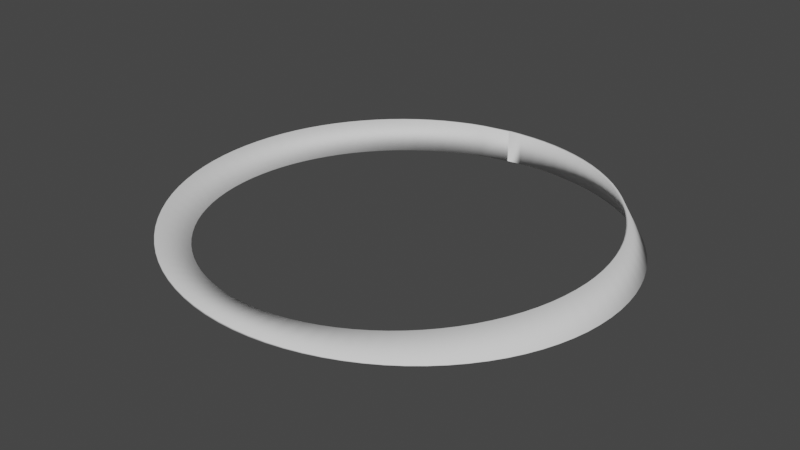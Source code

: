 # Source: MobiusCaldog.blend  (saved by Blender 3.0.42; exported with 4.5.12 LTS)
import bpy
from mathutils import Matrix  # noqa: F401  (used for matrix-valued properties, if any)

bpy.ops.wm.read_factory_settings(use_empty=True)
scene = bpy.context.scene
scene.name = 'Scene'

# ---- collections
col_collection = bpy.data.collections.new('Collection'); scene.collection.children.link(col_collection)

# ---- world
world_world = bpy.data.worlds.new('World'); scene.world = world_world
world_world.use_nodes = True; world_world.node_tree.nodes.clear()
_N = world_world.node_tree.nodes; _L = world_world.node_tree.links
n0 = _N.new('ShaderNodeOutputWorld'); n0.name = 'World Output'; n0.location = (300, 300)
n1 = _N.new('ShaderNodeBackground'); n1.name = 'Background'; n1.location = (10, 300)
n1.inputs[0].default_value = (0.05088, 0.05088, 0.05088, 1.0)
_L.new(n1.outputs[0], n0.inputs[0])
n0.is_active_output = True
world_world.color = (0.05088, 0.05088, 0.05088)
world_world.use_sun_shadow = False
world_world.sun_shadow_jitter_overblur = 0.0

# ---- meshes
me_cube_001 = bpy.data.meshes.new('Cube.001')
me_cube_001.from_pydata([(-0.6313, 15.57, 0.6284), (-0.6276, 15.49, 0.6284), (-0.6313, 15.57, -0.6284), (-0.6276, 15.49, -0.6284), (-0.6276, 15.49, -0.6284), (-0.6313, 15.57, -0.6284), (-0.6276, 15.49, 0.6284), (-0.6313, 15.57, 0.6284), (-0.6276, 15.49, 0.6284), (-0.4475, 15.52, 0.6265), (-0.2675, 15.52, 0.6239), (-0.08866, 15.48, 0.6206), (0.0883, 15.4, 0.6165), (0.2625, 15.28, 0.6116), (0.4331, 15.13, 0.606), (0.5993, 14.94, 0.5997), (0.7604, 14.72, 0.5926), (0.9155, 14.47, 0.5848), (1.064, 14.19, 0.5763), (1.205, 13.88, 0.567), (1.339, 13.54, 0.5571), (1.464, 13.17, 0.5466), (1.579, 12.78, 0.5353), (1.686, 12.37, 0.5234), (1.782, 11.94, 0.5109), (1.868, 11.49, 0.4977), (1.943, 11.02, 0.4839), (2.008, 10.54, 0.4696), (2.061, 10.05, 0.4546), (2.102, 9.553, 0.4392), (2.132, 9.048, 0.4231), (2.15, 8.539, 0.4066), (2.157, 8.029, 0.3896), (2.152, 7.519, 0.3721), (2.135, 7.013, 0.3541), (2.107, 6.512, 0.3357), (2.068, 6.019, 0.3169), (2.017, 5.536, 0.2977), (1.956, 5.065, 0.2782), (1.884, 4.608, 0.2583), (1.802, 4.168, 0.2381), (1.71, 3.746, 0.2176), (1.609, 3.345, 0.1969), (1.499, 2.965, 0.1759), (1.381, 2.609, 0.1546), (1.255, 2.279, 0.1332), (1.122, 1.975, 0.1117), (0.9825, 1.699, 0.08999), (0.8371, 1.453, 0.06818), (0.6865, 1.237, 0.04629), (0.5313, 1.052, 0.02435), (0.3724, 0.8999, 0.002369), (0.2103, 0.7804, -0.01961), (0.0459, 0.6943, -0.04157), (-0.1201, 0.6421, -0.06347), (-0.287, 0.624, -0.0853), (-0.454, 0.6401, -0.107), (-0.6203, 0.6904, -0.1286), (-0.7851, 0.7747, -0.15), (-0.9478, 0.8926, -0.1713), (-1.108, 1.044, -0.1923), (-1.264, 1.227, -0.2132), (-1.415, 1.443, -0.2337), (-1.562, 1.689, -0.254), (-1.703, 1.966, -0.2739), (-1.837, 2.27, -0.2936), (-1.965, 2.603, -0.3128), (-2.084, 2.961, -0.3317), (-2.195, 3.343, -0.3502), (-2.298, 3.749, -0.3682), (-2.391, 4.175, -0.3858), (-2.474, 4.62, -0.403), (-2.547, 5.082, -0.4196), (-2.61, 5.559, -0.4358), (-2.661, 6.049, -0.4514), (-2.702, 6.549, -0.4664), (-2.73, 7.058, -0.4809), (-2.747, 7.573, -0.4948), (-2.752, 8.091, -0.5081), (-2.746, 8.61, -0.5208), (-2.727, 9.128, -0.5328), (-2.696, 9.642, -0.5442), (-2.654, 10.15, -0.5549), (-2.599, 10.65, -0.565), (-2.533, 11.14, -0.5743), (-2.456, 11.61, -0.583), (-2.368, 12.07, -0.591), (-2.269, 12.51, -0.5982), (-2.16, 12.93, -0.6047), (-2.041, 13.32, -0.6105), (-1.913, 13.7, -0.6155), (-1.776, 14.04, -0.6198), (-1.631, 14.36, -0.6233), (-1.479, 14.65, -0.626), (-1.32, 14.9, -0.628), (-1.155, 15.12, -0.6293), (-0.9845, 15.31, -0.6297), (-0.9769, 15.23, -0.6239), (-1.145, 15.04, -0.6206), (-1.309, 14.82, -0.6165), (-1.466, 14.57, -0.6116), (-1.617, 14.29, -0.606), (-1.761, 13.98, -0.5997), (-1.896, 13.63, -0.5926), (-2.023, 13.27, -0.5848), (-2.141, 12.87, -0.5763), (-2.249, 12.46, -0.567), (-2.347, 12.03, -0.5571), (-2.435, 11.57, -0.5466), (-2.511, 11.1, -0.5353), (-2.577, 10.62, -0.5234), (-2.631, 10.13, -0.5109), (-2.674, 9.625, -0.4977), (-2.705, 9.116, -0.4839), (-2.724, 8.603, -0.4696), (-2.731, 8.088, -0.4546), (-2.727, 7.575, -0.4392), (-2.71, 7.064, -0.4231), (-2.683, 6.559, -0.4066), (-2.643, 6.062, -0.3896), (-2.593, 5.575, -0.3721), (-2.532, 5.101, -0.3541), (-2.46, 4.641, -0.3357), (-2.378, 4.198, -0.3169), (-2.286, 3.773, -0.2977), (-2.184, 3.369, -0.2782), (-2.074, 2.987, -0.2583), (-1.956, 2.629, -0.2381), (-1.83, 2.296, -0.2176), (-1.697, 1.991, -0.1969), (-1.557, 1.713, -0.1759), (-1.411, 1.466, -0.1546), (-1.261, 1.248, -0.1332), (-1.105, 1.063, -0.1117), (-0.9462, 0.9092, -0.08999), (-0.7841, 0.7888, -0.06818), (-0.6197, 0.7018, -0.04629), (-0.4538, 0.6488, -0.02435), (-0.287, 0.6298, -0.002369), (-0.1202, 0.645, 0.01961), (0.0459, 0.6943, 0.04157), (0.2105, 0.7776, 0.06347), (0.3729, 0.8943, 0.0853), (0.5323, 1.044, 0.107), (0.688, 1.226, 0.1286), (0.8393, 1.44, 0.15), (0.9855, 1.685, 0.1713), (1.126, 1.959, 0.1923), (1.26, 2.261, 0.2132), (1.387, 2.591, 0.2337), (1.506, 2.946, 0.254), (1.617, 3.326, 0.2739), (1.719, 3.727, 0.2936), (1.812, 4.15, 0.3128), (1.895, 4.591, 0.3317), (1.968, 5.049, 0.3502), (2.031, 5.522, 0.3682), (2.083, 6.007, 0.3858), (2.123, 6.503, 0.403), (2.152, 7.007, 0.4196), (2.17, 7.517, 0.4358), (2.176, 8.03, 0.4514), (2.17, 8.545, 0.4664), (2.152, 9.058, 0.4809), (2.122, 9.567, 0.4948), (2.081, 10.07, 0.5081), (2.028, 10.57, 0.5208), (1.964, 11.05, 0.5328), (1.888, 11.52, 0.5442), (1.802, 11.97, 0.5549), (1.705, 12.41, 0.565), (1.598, 12.83, 0.5743), (1.481, 13.22, 0.583), (1.355, 13.59, 0.591), (1.221, 13.94, 0.5982), (1.078, 14.25, 0.6047), (0.928, 14.54, 0.6105), (0.7713, 14.8, 0.6155), (0.6086, 15.02, 0.6198), (0.4407, 15.21, 0.6233), (0.2683, 15.36, 0.626), (0.09222, 15.48, 0.628), (-0.08663, 15.56, 0.6293), (-0.2674, 15.6, 0.6297), (-0.4493, 15.61, 0.6294), (-0.6313, 15.57, 0.6284), (-0.9924, 15.39, 0.6239), (-1.17, 15.25, 0.6206), (-1.343, 15.06, 0.6165), (-1.513, 14.84, 0.6116), (-1.677, 14.58, 0.606), (-1.836, 14.29, 0.5997), (-1.987, 13.96, 0.5926), (-2.131, 13.6, 0.5848), (-2.266, 13.22, 0.5763), (-2.392, 12.8, 0.567), (-2.509, 12.36, 0.5571), (-2.615, 11.89, 0.5466), (-2.71, 11.4, 0.5353), (-2.793, 10.89, 0.5234), (-2.865, 10.36, 0.5109), (-2.923, 9.814, 0.4977), (-2.969, 9.259, 0.4839), (-3.002, 8.694, 0.4696), (-3.022, 8.122, 0.4546), (-3.028, 7.547, 0.4392), (-3.02, 6.97, 0.4231), (-2.999, 6.396, 0.4066), (-2.964, 5.827, 0.3896), (-2.915, 5.265, 0.3721), (-2.854, 4.715, 0.3541), (-2.78, 4.178, 0.3357), (-2.692, 3.657, 0.3169), (-2.593, 3.156, 0.2977), (-2.482, 2.677, 0.2782), (-2.36, 2.222, 0.2583), (-2.227, 1.793, 0.2381), (-2.084, 1.394, 0.2176), (-1.932, 1.026, 0.1969), (-1.772, 0.6903, 0.1759), (-1.604, 0.3898, 0.1546), (-1.429, 0.1257, 0.1332), (-1.248, -0.1005, 0.1117), (-1.062, -0.2877, 0.08999), (-0.8725, -0.4349, 0.06818), (-0.6796, -0.5413, 0.04629), (-0.4847, -0.6064, 0.02435), (-0.2886, -0.6297, 0.002369), (-0.09255, -0.6111, -0.01961), (0.1026, -0.5509, -0.04157), (0.2958, -0.4492, -0.06347), (0.486, -0.3066, -0.0853), (0.6723, -0.1239, -0.107), (0.8537, 0.098, -0.1286), (1.029, 0.3578, -0.15), (1.198, 0.6542, -0.1713), (1.36, 0.9857, -0.1923), (1.513, 1.35, -0.2132), (1.657, 1.746, -0.2337), (1.791, 2.172, -0.254), (1.914, 2.624, -0.2739), (2.026, 3.101, -0.2936), (2.127, 3.6, -0.3128), (2.216, 4.118, -0.3317), (2.291, 4.653, -0.3502), (2.354, 5.202, -0.3682), (2.404, 5.763, -0.3858), (2.441, 6.331, -0.403), (2.463, 6.905, -0.4196), (2.473, 7.482, -0.4358), (2.468, 8.058, -0.4514), (2.45, 8.63, -0.4664), (2.419, 9.196, -0.4809), (2.374, 9.753, -0.4948), (2.317, 10.3, -0.5081), (2.247, 10.83, -0.5208), (2.165, 11.34, -0.5328), (2.071, 11.83, -0.5442), (1.967, 12.31, -0.5549), (1.851, 12.75, -0.565), (1.726, 13.17, -0.5743), (1.592, 13.56, -0.583), (1.449, 13.93, -0.591), (1.298, 14.26, -0.5982), (1.14, 14.55, -0.6047), (0.9767, 14.81, -0.6105), (0.8077, 15.04, -0.6155), (0.6343, 15.23, -0.6198), (0.4574, 15.38, -0.6233), (0.2779, 15.49, -0.626), (0.09664, 15.57, -0.628), (-0.08543, 15.61, -0.6293), (-0.2674, 15.61, -0.6297), (-0.4484, 15.57, -0.6294), (-0.6276, 15.49, -0.6284), (-0.6313, 15.57, -0.6284), (-0.4503, 15.65, -0.6265), (-0.2673, 15.69, -0.6239), (-0.0834, 15.69, -0.6206), (0.1006, 15.65, -0.6165), (0.2837, 15.57, -0.6116), (0.465, 15.46, -0.606), (0.6436, 15.3, -0.5997), (0.8187, 15.11, -0.5926), (0.9892, 14.88, -0.5848), (1.154, 14.62, -0.5763), (1.313, 14.32, -0.567), (1.465, 13.98, -0.5571), (1.609, 13.62, -0.5466), (1.744, 13.22, -0.5353), (1.87, 12.8, -0.5234), (1.986, 12.34, -0.5109), (2.091, 11.87, -0.4977), (2.185, 11.37, -0.4839), (2.267, 10.85, -0.4696), (2.337, 10.32, -0.4546), (2.394, 9.768, -0.4392), (2.439, 9.206, -0.4231), (2.469, 8.636, -0.4066), (2.487, 8.059, -0.3896), (2.49, 7.48, -0.3721), (2.48, 6.9, -0.3541), (2.457, 6.323, -0.3357), (2.419, 5.751, -0.3169), (2.368, 5.189, -0.2977), (2.304, 4.637, -0.2782), (2.227, 4.101, -0.2583), (2.138, 3.581, -0.2381), (2.036, 3.082, -0.2176), (1.922, 2.605, -0.1969), (1.798, 2.152, -0.1759), (1.662, 1.728, -0.1546), (1.518, 1.333, -0.1332), (1.364, 0.9693, -0.1117), (1.201, 0.6395, -0.08999), (1.032, 0.345, -0.06818), (0.8553, 0.08741, -0.04629), (0.6733, -0.132, -0.02435), (0.4865, -0.3122, -0.002369), (0.2959, -0.452, 0.01961), (0.1026, -0.5509, 0.04157), (-0.09262, -0.6083, 0.06347), (-0.2886, -0.6239, 0.0853), (-0.4844, -0.5977, 0.107), (-0.6791, -0.5299, 0.1286), (-0.8715, -0.4208, 0.15), (-1.061, -0.2711, 0.1713), (-1.246, -0.08163, 0.1923), (-1.426, 0.1466, 0.2132), (-1.6, 0.4124, 0.2337), (-1.767, 0.7143, 0.254), (-1.926, 1.051, 0.2739), (-2.077, 1.42, 0.2936), (-2.219, 1.819, 0.3128), (-2.35, 2.248, 0.3317), (-2.471, 2.702, 0.3502), (-2.581, 3.181, 0.3682), (-2.679, 3.68, 0.3858), (-2.765, 4.199, 0.403), (-2.838, 4.734, 0.4196), (-2.899, 5.282, 0.4358), (-2.946, 5.84, 0.4514), (-2.98, 6.406, 0.4664), (-3.0, 6.976, 0.4809), (-3.007, 7.548, 0.4948), (-3.0, 8.12, 0.5081), (-2.98, 8.687, 0.5208), (-2.947, 9.247, 0.5328), (-2.901, 9.797, 0.5442), (-2.842, 10.34, 0.5549), (-2.771, 10.86, 0.565), (-2.688, 11.36, 0.5743), (-2.593, 11.85, 0.583), (-2.488, 12.31, 0.591), (-2.372, 12.75, 0.5982), (-2.247, 13.16, 0.6047), (-2.113, 13.55, 0.6105), (-1.97, 13.9, 0.6155), (-1.82, 14.22, 0.6198), (-1.663, 14.51, 0.6233), (-1.5, 14.77, 0.626), (-1.332, 14.98, 0.628), (-1.16, 15.17, 0.6293), (-0.9849, 15.31, 0.6297)], [], [(0, 1, 3, 2), (8, 185, 7, 6), (6, 7, 5, 4), (186, 363, 1, 0), (8, 6, 4, 274), (97, 3, 1, 363), (7, 185, 275, 5), (185, 184, 276, 275), (184, 183, 277, 276), (183, 182, 278, 277), (182, 181, 279, 278), (181, 180, 280, 279), (180, 179, 281, 280), (179, 178, 282, 281), (178, 177, 283, 282), (177, 176, 284, 283), (176, 175, 285, 284), (175, 174, 286, 285), (174, 173, 287, 286), (173, 172, 288, 287), (172, 171, 289, 288), (171, 170, 290, 289), (170, 169, 291, 290), (169, 168, 292, 291), (168, 167, 293, 292), (167, 166, 294, 293), (166, 165, 295, 294), (165, 164, 296, 295), (164, 163, 297, 296), (163, 162, 298, 297), (162, 161, 299, 298), (161, 160, 300, 299), (160, 159, 301, 300), (159, 158, 302, 301), (158, 157, 303, 302), (157, 156, 304, 303), (156, 155, 305, 304), (155, 154, 306, 305), (154, 153, 307, 306), (153, 152, 308, 307), (152, 151, 309, 308), (151, 150, 310, 309), (150, 149, 311, 310), (149, 148, 312, 311), (148, 147, 313, 312), (147, 146, 314, 313), (146, 145, 315, 314), (145, 144, 316, 315), (144, 143, 317, 316), (143, 142, 318, 317), (142, 141, 319, 318), (141, 140, 320, 319), (140, 139, 321, 320), (139, 138, 322, 321), (138, 137, 323, 322), (137, 136, 324, 323), (136, 135, 325, 324), (135, 134, 326, 325), (134, 133, 327, 326), (133, 132, 328, 327), (132, 131, 329, 328), (131, 130, 330, 329), (130, 129, 331, 330), (129, 128, 332, 331), (128, 127, 333, 332), (127, 126, 334, 333), (126, 125, 335, 334), (125, 124, 336, 335), (124, 123, 337, 336), (123, 122, 338, 337), (122, 121, 339, 338), (121, 120, 340, 339), (120, 119, 341, 340), (119, 118, 342, 341), (118, 117, 343, 342), (117, 116, 344, 343), (116, 115, 345, 344), (115, 114, 346, 345), (114, 113, 347, 346), (113, 112, 348, 347), (112, 111, 349, 348), (111, 110, 350, 349), (110, 109, 351, 350), (109, 108, 352, 351), (108, 107, 353, 352), (107, 106, 354, 353), (106, 105, 355, 354), (105, 104, 356, 355), (104, 103, 357, 356), (103, 102, 358, 357), (102, 101, 359, 358), (101, 100, 360, 359), (100, 99, 361, 360), (99, 98, 362, 361), (98, 97, 363, 362), (2, 96, 186, 0), (96, 95, 187, 186), (95, 94, 188, 187), (94, 93, 189, 188), (93, 92, 190, 189), (92, 91, 191, 190), (91, 90, 192, 191), (90, 89, 193, 192), (89, 88, 194, 193), (88, 87, 195, 194), (87, 86, 196, 195), (86, 85, 197, 196), (85, 84, 198, 197), (84, 83, 199, 198), (83, 82, 200, 199), (82, 81, 201, 200), (81, 80, 202, 201), (80, 79, 203, 202), (79, 78, 204, 203), (78, 77, 205, 204), (77, 76, 206, 205), (76, 75, 207, 206), (75, 74, 208, 207), (74, 73, 209, 208), (73, 72, 210, 209), (72, 71, 211, 210), (71, 70, 212, 211), (70, 69, 213, 212), (69, 68, 214, 213), (68, 67, 215, 214), (67, 66, 216, 215), (66, 65, 217, 216), (65, 64, 218, 217), (64, 63, 219, 218), (63, 62, 220, 219), (62, 61, 221, 220), (61, 60, 222, 221), (60, 59, 223, 222), (59, 58, 224, 223), (58, 57, 225, 224), (57, 56, 226, 225), (56, 55, 227, 226), (55, 54, 228, 227), (54, 53, 229, 228), (53, 52, 230, 229), (52, 51, 231, 230), (51, 50, 232, 231), (50, 49, 233, 232), (49, 48, 234, 233), (48, 47, 235, 234), (47, 46, 236, 235), (46, 45, 237, 236), (45, 44, 238, 237), (44, 43, 239, 238), (43, 42, 240, 239), (42, 41, 241, 240), (41, 40, 242, 241), (40, 39, 243, 242), (39, 38, 244, 243), (38, 37, 245, 244), (37, 36, 246, 245), (36, 35, 247, 246), (35, 34, 248, 247), (34, 33, 249, 248), (33, 32, 250, 249), (32, 31, 251, 250), (31, 30, 252, 251), (30, 29, 253, 252), (29, 28, 254, 253), (28, 27, 255, 254), (27, 26, 256, 255), (26, 25, 257, 256), (25, 24, 258, 257), (24, 23, 259, 258), (23, 22, 260, 259), (22, 21, 261, 260), (21, 20, 262, 261), (20, 19, 263, 262), (19, 18, 264, 263), (18, 17, 265, 264), (17, 16, 266, 265), (16, 15, 267, 266), (15, 14, 268, 267), (14, 13, 269, 268), (13, 12, 270, 269), (12, 11, 271, 270), (11, 10, 272, 271), (10, 9, 273, 272), (9, 8, 274, 273), (4, 5, 275, 274), (274, 275, 276, 273), (273, 276, 277, 272), (272, 277, 278, 271), (271, 278, 279, 270), (270, 279, 280, 269), (269, 280, 281, 268), (268, 281, 282, 267), (267, 282, 283, 266), (266, 283, 284, 265), (265, 284, 285, 264), (264, 285, 286, 263), (263, 286, 287, 262), (262, 287, 288, 261), (261, 288, 289, 260), (260, 289, 290, 259), (259, 290, 291, 258), (258, 291, 292, 257), (257, 292, 293, 256), (256, 293, 294, 255), (255, 294, 295, 254), (254, 295, 296, 253), (253, 296, 297, 252), (252, 297, 298, 251), (251, 298, 299, 250), (250, 299, 300, 249), (249, 300, 301, 248), (248, 301, 302, 247), (247, 302, 303, 246), (246, 303, 304, 245), (245, 304, 305, 244), (244, 305, 306, 243), (243, 306, 307, 242), (242, 307, 308, 241), (241, 308, 309, 240), (240, 309, 310, 239), (239, 310, 311, 238), (238, 311, 312, 237), (237, 312, 313, 236), (236, 313, 314, 235), (235, 314, 315, 234), (234, 315, 316, 233), (233, 316, 317, 232), (232, 317, 318, 231), (231, 318, 319, 230), (230, 319, 320, 229), (229, 320, 321, 228), (228, 321, 322, 227), (227, 322, 323, 226), (226, 323, 324, 225), (225, 324, 325, 224), (224, 325, 326, 223), (223, 326, 327, 222), (222, 327, 328, 221), (221, 328, 329, 220), (220, 329, 330, 219), (219, 330, 331, 218), (218, 331, 332, 217), (217, 332, 333, 216), (216, 333, 334, 215), (215, 334, 335, 214), (214, 335, 336, 213), (213, 336, 337, 212), (212, 337, 338, 211), (211, 338, 339, 210), (210, 339, 340, 209), (209, 340, 341, 208), (208, 341, 342, 207), (207, 342, 343, 206), (206, 343, 344, 205), (205, 344, 345, 204), (204, 345, 346, 203), (203, 346, 347, 202), (202, 347, 348, 201), (201, 348, 349, 200), (200, 349, 350, 199), (199, 350, 351, 198), (198, 351, 352, 197), (197, 352, 353, 196), (196, 353, 354, 195), (195, 354, 355, 194), (194, 355, 356, 193), (193, 356, 357, 192), (192, 357, 358, 191), (191, 358, 359, 190), (190, 359, 360, 189), (189, 360, 361, 188), (188, 361, 362, 187), (187, 362, 363, 186), (2, 3, 97, 96), (96, 97, 98, 95), (95, 98, 99, 94), (94, 99, 100, 93), (93, 100, 101, 92), (92, 101, 102, 91), (91, 102, 103, 90), (90, 103, 104, 89), (89, 104, 105, 88), (88, 105, 106, 87), (87, 106, 107, 86), (86, 107, 108, 85), (85, 108, 109, 84), (84, 109, 110, 83), (83, 110, 111, 82), (82, 111, 112, 81), (81, 112, 113, 80), (80, 113, 114, 79), (79, 114, 115, 78), (78, 115, 116, 77), (77, 116, 117, 76), (76, 117, 118, 75), (75, 118, 119, 74), (74, 119, 120, 73), (73, 120, 121, 72), (72, 121, 122, 71), (71, 122, 123, 70), (70, 123, 124, 69), (69, 124, 125, 68), (68, 125, 126, 67), (67, 126, 127, 66), (66, 127, 128, 65), (65, 128, 129, 64), (64, 129, 130, 63), (63, 130, 131, 62), (62, 131, 132, 61), (61, 132, 133, 60), (60, 133, 134, 59), (59, 134, 135, 58), (58, 135, 136, 57), (57, 136, 137, 56), (56, 137, 138, 55), (55, 138, 139, 54), (54, 139, 140, 53), (53, 140, 141, 52), (52, 141, 142, 51), (51, 142, 143, 50), (50, 143, 144, 49), (49, 144, 145, 48), (48, 145, 146, 47), (47, 146, 147, 46), (46, 147, 148, 45), (45, 148, 149, 44), (44, 149, 150, 43), (43, 150, 151, 42), (42, 151, 152, 41), (41, 152, 153, 40), (40, 153, 154, 39), (39, 154, 155, 38), (38, 155, 156, 37), (37, 156, 157, 36), (36, 157, 158, 35), (35, 158, 159, 34), (34, 159, 160, 33), (33, 160, 161, 32), (32, 161, 162, 31), (31, 162, 163, 30), (30, 163, 164, 29), (29, 164, 165, 28), (28, 165, 166, 27), (27, 166, 167, 26), (26, 167, 168, 25), (25, 168, 169, 24), (24, 169, 170, 23), (23, 170, 171, 22), (22, 171, 172, 21), (21, 172, 173, 20), (20, 173, 174, 19), (19, 174, 175, 18), (18, 175, 176, 17), (17, 176, 177, 16), (16, 177, 178, 15), (15, 178, 179, 14), (14, 179, 180, 13), (13, 180, 181, 12), (12, 181, 182, 11), (11, 182, 183, 10), (10, 183, 184, 9), (9, 184, 185, 8)])
me_cube_001.polygons.foreach_set('use_smooth', [True] * 362)
_uv = me_cube_001.uv_layers.new(name='UVMap')
_uv.uv.foreach_set('vector', [0.375, 0.0, 0.625, 0.0, 0.625, 0.25, 0.375, 0.25, 0.375, 0.5, 0.625, 0.5, 0.625, 0.5, 0.375, 0.5, 0.375, 0.5, 0.625, 0.5, 0.625, 0.75, 0.375, 0.75, 0.375, 0.9944, 0.625, 0.9944, 0.625, 1.0, 0.375, 1.0, 0.375, 0.5, 0.375, 0.5, 0.375, 0.75, 0.375, 0.75, 0.8694, 0.5, 0.875, 0.5, 0.875, 0.75, 0.8694, 0.75, 0.625, 0.5, 0.625, 0.5, 0.625, 0.75, 0.625, 0.75, 0.625, 0.5, 0.6278, 0.5, 0.6278, 0.75, 0.625, 0.75, 0.6278, 0.5, 0.6306, 0.5, 0.6306, 0.75, 0.6278, 0.75, 0.6306, 0.5, 0.6333, 0.5, 0.6333, 0.75, 0.6306, 0.75, 0.6333, 0.5, 0.6361, 0.5, 0.6361, 0.75, 0.6333, 0.75, 0.6361, 0.5, 0.6389, 0.5, 0.6389, 0.75, 0.6361, 0.75, 0.6389, 0.5, 0.6417, 0.5, 0.6417, 0.75, 0.6389, 0.75, 0.6417, 0.5, 0.6444, 0.5, 0.6444, 0.75, 0.6417, 0.75, 0.6444, 0.5, 0.6472, 0.5, 0.6472, 0.75, 0.6444, 0.75, 0.6472, 0.5, 0.65, 0.5, 0.65, 0.75, 0.6472, 0.75, 0.65, 0.5, 0.6528, 0.5, 0.6528, 0.75, 0.65, 0.75, 0.6528, 0.5, 0.6556, 0.5, 0.6556, 0.75, 0.6528, 0.75, 0.6556, 0.5, 0.6583, 0.5, 0.6583, 0.75, 0.6556, 0.75, 0.6583, 0.5, 0.6611, 0.5, 0.6611, 0.75, 0.6583, 0.75, 0.6611, 0.5, 0.6639, 0.5, 0.6639, 0.75, 0.6611, 0.75, 0.6639, 0.5, 0.6667, 0.5, 0.6667, 0.75, 0.6639, 0.75, 0.6667, 0.5, 0.6694, 0.5, 0.6694, 0.75, 0.6667, 0.75, 0.6694, 0.5, 0.6722, 0.5, 0.6722, 0.75, 0.6694, 0.75, 0.6722, 0.5, 0.675, 0.5, 0.675, 0.75, 0.6722, 0.75, 0.675, 0.5, 0.6778, 0.5, 0.6778, 0.75, 0.675, 0.75, 0.6778, 0.5, 0.6806, 0.5, 0.6806, 0.75, 0.6778, 0.75, 0.6806, 0.5, 0.6833, 0.5, 0.6833, 0.75, 0.6806, 0.75, 0.6833, 0.5, 0.6861, 0.5, 0.6861, 0.75, 0.6833, 0.75, 0.6861, 0.5, 0.6889, 0.5, 0.6889, 0.75, 0.6861, 0.75, 0.6889, 0.5, 0.6917, 0.5, 0.6917, 0.75, 0.6889, 0.75, 0.6917, 0.5, 0.6944, 0.5, 0.6944, 0.75, 0.6917, 0.75, 0.6944, 0.5, 0.6972, 0.5, 0.6972, 0.75, 0.6944, 0.75, 0.6972, 0.5, 0.7, 0.5, 0.7, 0.75, 0.6972, 0.75, 0.7, 0.5, 0.7028, 0.5, 0.7028, 0.75, 0.7, 0.75, 0.7028, 0.5, 0.7056, 0.5, 0.7056, 0.75, 0.7028, 0.75, 0.7056, 0.5, 0.7083, 0.5, 0.7083, 0.75, 0.7056, 0.75, 0.7083, 0.5, 0.7111, 0.5, 0.7111, 0.75, 0.7083, 0.75, 0.7111, 0.5, 0.7139, 0.5, 0.7139, 0.75, 0.7111, 0.75, 0.7139, 0.5, 0.7167, 0.5, 0.7167, 0.75, 0.7139, 0.75, 0.7167, 0.5, 0.7194, 0.5, 0.7194, 0.75, 0.7167, 0.75, 0.7194, 0.5, 0.7222, 0.5, 0.7222, 0.75, 0.7194, 0.75, 0.7222, 0.5, 0.725, 0.5, 0.725, 0.75, 0.7222, 0.75, 0.725, 0.5, 0.7278, 0.5, 0.7278, 0.75, 0.725, 0.75, 0.7278, 0.5, 0.7306, 0.5, 0.7306, 0.75, 0.7278, 0.75, 0.7306, 0.5, 0.7333, 0.5, 0.7333, 0.75, 0.7306, 0.75, 0.7333, 0.5, 0.7361, 0.5, 0.7361, 0.75, 0.7333, 0.75, 0.7361, 0.5, 0.7389, 0.5, 0.7389, 0.75, 0.7361, 0.75, 0.7389, 0.5, 0.7417, 0.5, 0.7417, 0.75, 0.7389, 0.75, 0.7417, 0.5, 0.7444, 0.5, 0.7444, 0.75, 0.7417, 0.75, 0.7444, 0.5, 0.7472, 0.5, 0.7472, 0.75, 0.7444, 0.75, 0.7472, 0.5, 0.75, 0.5, 0.75, 0.75, 0.7472, 0.75, 0.75, 0.5, 0.7528, 0.5, 0.7528, 0.75, 0.75, 0.75, 0.7528, 0.5, 0.7556, 0.5, 0.7556, 0.75, 0.7528, 0.75, 0.7556, 0.5, 0.7583, 0.5, 0.7583, 0.75, 0.7556, 0.75, 0.7583, 0.5, 0.7611, 0.5, 0.7611, 0.75, 0.7583, 0.75, 0.7611, 0.5, 0.7639, 0.5, 0.7639, 0.75, 0.7611, 0.75, 0.7639, 0.5, 0.7667, 0.5, 0.7667, 0.75, 0.7639, 0.75, 0.7667, 0.5, 0.7694, 0.5, 0.7694, 0.75, 0.7667, 0.75, 0.7694, 0.5, 0.7722, 0.5, 0.7722, 0.75, 0.7694, 0.75, 0.7722, 0.5, 0.775, 0.5, 0.775, 0.75, 0.7722, 0.75, 0.775, 0.5, 0.7778, 0.5, 0.7778, 0.75, 0.775, 0.75, 0.7778, 0.5, 0.7806, 0.5, 0.7806, 0.75, 0.7778, 0.75, 0.7806, 0.5, 0.7833, 0.5, 0.7833, 0.75, 0.7806, 0.75, 0.7833, 0.5, 0.7861, 0.5, 0.7861, 0.75, 0.7833, 0.75, 0.7861, 0.5, 0.7889, 0.5, 0.7889, 0.75, 0.7861, 0.75, 0.7889, 0.5, 0.7917, 0.5, 0.7917, 0.75, 0.7889, 0.75, 0.7917, 0.5, 0.7944, 0.5, 0.7944, 0.75, 0.7917, 0.75, 0.7944, 0.5, 0.7972, 0.5, 0.7972, 0.75, 0.7944, 0.75, 0.7972, 0.5, 0.8, 0.5, 0.8, 0.75, 0.7972, 0.75, 0.8, 0.5, 0.8028, 0.5, 0.8028, 0.75, 0.8, 0.75, 0.8028, 0.5, 0.8056, 0.5, 0.8056, 0.75, 0.8028, 0.75, 0.8056, 0.5, 0.8083, 0.5, 0.8083, 0.75, 0.8056, 0.75, 0.8083, 0.5, 0.8111, 0.5, 0.8111, 0.75, 0.8083, 0.75, 0.8111, 0.5, 0.8139, 0.5, 0.8139, 0.75, 0.8111, 0.75, 0.8139, 0.5, 0.8167, 0.5, 0.8167, 0.75, 0.8139, 0.75, 0.8167, 0.5, 0.8194, 0.5, 0.8194, 0.75, 0.8167, 0.75, 0.8194, 0.5, 0.8222, 0.5, 0.8222, 0.75, 0.8194, 0.75, 0.8222, 0.5, 0.825, 0.5, 0.825, 0.75, 0.8222, 0.75, 0.825, 0.5, 0.8278, 0.5, 0.8278, 0.75, 0.825, 0.75, 0.8278, 0.5, 0.8306, 0.5, 0.8306, 0.75, 0.8278, 0.75, 0.8306, 0.5, 0.8333, 0.5, 0.8333, 0.75, 0.8306, 0.75, 0.8333, 0.5, 0.8361, 0.5, 0.8361, 0.75, 0.8333, 0.75, 0.8361, 0.5, 0.8389, 0.5, 0.8389, 0.75, 0.8361, 0.75, 0.8389, 0.5, 0.8417, 0.5, 0.8417, 0.75, 0.8389, 0.75, 0.8417, 0.5, 0.8444, 0.5, 0.8444, 0.75, 0.8417, 0.75, 0.8444, 0.5, 0.8472, 0.5, 0.8472, 0.75, 0.8444, 0.75, 0.8472, 0.5, 0.85, 0.5, 0.85, 0.75, 0.8472, 0.75, 0.85, 0.5, 0.8528, 0.5, 0.8528, 0.75, 0.85, 0.75, 0.8528, 0.5, 0.8556, 0.5, 0.8556, 0.75, 0.8528, 0.75, 0.8556, 0.5, 0.8583, 0.5, 0.8583, 0.75, 0.8556, 0.75, 0.8583, 0.5, 0.8611, 0.5, 0.8611, 0.75, 0.8583, 0.75, 0.8611, 0.5, 0.8639, 0.5, 0.8639, 0.75, 0.8611, 0.75, 0.8639, 0.5, 0.8667, 0.5, 0.8667, 0.75, 0.8639, 0.75, 0.8667, 0.5, 0.8694, 0.5, 0.8694, 0.75, 0.8667, 0.75, 0.125, 0.5, 0.1306, 0.5, 0.1306, 0.75, 0.125, 0.75, 0.1306, 0.5, 0.1333, 0.5, 0.1333, 0.75, 0.1306, 0.75, 0.1333, 0.5, 0.1361, 0.5, 0.1361, 0.75, 0.1333, 0.75, 0.1361, 0.5, 0.1389, 0.5, 0.1389, 0.75, 0.1361, 0.75, 0.1389, 0.5, 0.1417, 0.5, 0.1417, 0.75, 0.1389, 0.75, 0.1417, 0.5, 0.1444, 0.5, 0.1444, 0.75, 0.1417, 0.75, 0.1444, 0.5, 0.1472, 0.5, 0.1472, 0.75, 0.1444, 0.75, 0.1472, 0.5, 0.15, 0.5, 0.15, 0.75, 0.1472, 0.75, 0.15, 0.5, 0.1528, 0.5, 0.1528, 0.75, 0.15, 0.75, 0.1528, 0.5, 0.1556, 0.5, 0.1556, 0.75, 0.1528, 0.75, 0.1556, 0.5, 0.1583, 0.5, 0.1583, 0.75, 0.1556, 0.75, 0.1583, 0.5, 0.1611, 0.5, 0.1611, 0.75, 0.1583, 0.75, 0.1611, 0.5, 0.1639, 0.5, 0.1639, 0.75, 0.1611, 0.75, 0.1639, 0.5, 0.1667, 0.5, 0.1667, 0.75, 0.1639, 0.75, 0.1667, 0.5, 0.1694, 0.5, 0.1694, 0.75, 0.1667, 0.75, 0.1694, 0.5, 0.1722, 0.5, 0.1722, 0.75, 0.1694, 0.75, 0.1722, 0.5, 0.175, 0.5, 0.175, 0.75, 0.1722, 0.75, 0.175, 0.5, 0.1778, 0.5, 0.1778, 0.75, 0.175, 0.75, 0.1778, 0.5, 0.1806, 0.5, 0.1806, 0.75, 0.1778, 0.75, 0.1806, 0.5, 0.1833, 0.5, 0.1833, 0.75, 0.1806, 0.75, 0.1833, 0.5, 0.1861, 0.5, 0.1861, 0.75, 0.1833, 0.75, 0.1861, 0.5, 0.1889, 0.5, 0.1889, 0.75, 0.1861, 0.75, 0.1889, 0.5, 0.1917, 0.5, 0.1917, 0.75, 0.1889, 0.75, 0.1917, 0.5, 0.1944, 0.5, 0.1944, 0.75, 0.1917, 0.75, 0.1944, 0.5, 0.1972, 0.5, 0.1972, 0.75, 0.1944, 0.75, 0.1972, 0.5, 0.2, 0.5, 0.2, 0.75, 0.1972, 0.75, 0.2, 0.5, 0.2028, 0.5, 0.2028, 0.75, 0.2, 0.75, 0.2028, 0.5, 0.2056, 0.5, 0.2056, 0.75, 0.2028, 0.75, 0.2056, 0.5, 0.2083, 0.5, 0.2083, 0.75, 0.2056, 0.75, 0.2083, 0.5, 0.2111, 0.5, 0.2111, 0.75, 0.2083, 0.75, 0.2111, 0.5, 0.2139, 0.5, 0.2139, 0.75, 0.2111, 0.75, 0.2139, 0.5, 0.2167, 0.5, 0.2167, 0.75, 0.2139, 0.75, 0.2167, 0.5, 0.2194, 0.5, 0.2194, 0.75, 0.2167, 0.75, 0.2194, 0.5, 0.2222, 0.5, 0.2222, 0.75, 0.2194, 0.75, 0.2222, 0.5, 0.225, 0.5, 0.225, 0.75, 0.2222, 0.75, 0.225, 0.5, 0.2278, 0.5, 0.2278, 0.75, 0.225, 0.75, 0.2278, 0.5, 0.2306, 0.5, 0.2306, 0.75, 0.2278, 0.75, 0.2306, 0.5, 0.2333, 0.5, 0.2333, 0.75, 0.2306, 0.75, 0.2333, 0.5, 0.2361, 0.5, 0.2361, 0.75, 0.2333, 0.75, 0.2361, 0.5, 0.2389, 0.5, 0.2389, 0.75, 0.2361, 0.75, 0.2389, 0.5, 0.2417, 0.5, 0.2417, 0.75, 0.2389, 0.75, 0.2417, 0.5, 0.2444, 0.5, 0.2444, 0.75, 0.2417, 0.75, 0.2444, 0.5, 0.2472, 0.5, 0.2472, 0.75, 0.2444, 0.75, 0.2472, 0.5, 0.25, 0.5, 0.25, 0.75, 0.2472, 0.75, 0.25, 0.5, 0.2528, 0.5, 0.2528, 0.75, 0.25, 0.75, 0.2528, 0.5, 0.2556, 0.5, 0.2556, 0.75, 0.2528, 0.75, 0.2556, 0.5, 0.2583, 0.5, 0.2583, 0.75, 0.2556, 0.75, 0.2583, 0.5, 0.2611, 0.5, 0.2611, 0.75, 0.2583, 0.75, 0.2611, 0.5, 0.2639, 0.5, 0.2639, 0.75, 0.2611, 0.75, 0.2639, 0.5, 0.2667, 0.5, 0.2667, 0.75, 0.2639, 0.75, 0.2667, 0.5, 0.2694, 0.5, 0.2694, 0.75, 0.2667, 0.75, 0.2694, 0.5, 0.2722, 0.5, 0.2722, 0.75, 0.2694, 0.75, 0.2722, 0.5, 0.275, 0.5, 0.275, 0.75, 0.2722, 0.75, 0.275, 0.5, 0.2778, 0.5, 0.2778, 0.75, 0.275, 0.75, 0.2778, 0.5, 0.2806, 0.5, 0.2806, 0.75, 0.2778, 0.75, 0.2806, 0.5, 0.2833, 0.5, 0.2833, 0.75, 0.2806, 0.75, 0.2833, 0.5, 0.2861, 0.5, 0.2861, 0.75, 0.2833, 0.75, 0.2861, 0.5, 0.2889, 0.5, 0.2889, 0.75, 0.2861, 0.75, 0.2889, 0.5, 0.2917, 0.5, 0.2917, 0.75, 0.2889, 0.75, 0.2917, 0.5, 0.2944, 0.5, 0.2944, 0.75, 0.2917, 0.75, 0.2944, 0.5, 0.2972, 0.5, 0.2972, 0.75, 0.2944, 0.75, 0.2972, 0.5, 0.3, 0.5, 0.3, 0.75, 0.2972, 0.75, 0.3, 0.5, 0.3028, 0.5, 0.3028, 0.75, 0.3, 0.75, 0.3028, 0.5, 0.3056, 0.5, 0.3056, 0.75, 0.3028, 0.75, 0.3056, 0.5, 0.3083, 0.5, 0.3083, 0.75, 0.3056, 0.75, 0.3083, 0.5, 0.3111, 0.5, 0.3111, 0.75, 0.3083, 0.75, 0.3111, 0.5, 0.3139, 0.5, 0.3139, 0.75, 0.3111, 0.75, 0.3139, 0.5, 0.3167, 0.5, 0.3167, 0.75, 0.3139, 0.75, 0.3167, 0.5, 0.3194, 0.5, 0.3194, 0.75, 0.3167, 0.75, 0.3194, 0.5, 0.3222, 0.5, 0.3222, 0.75, 0.3194, 0.75, 0.3222, 0.5, 0.325, 0.5, 0.325, 0.75, 0.3222, 0.75, 0.325, 0.5, 0.3278, 0.5, 0.3278, 0.75, 0.325, 0.75, 0.3278, 0.5, 0.3306, 0.5, 0.3306, 0.75, 0.3278, 0.75, 0.3306, 0.5, 0.3333, 0.5, 0.3333, 0.75, 0.3306, 0.75, 0.3333, 0.5, 0.3361, 0.5, 0.3361, 0.75, 0.3333, 0.75, 0.3361, 0.5, 0.3389, 0.5, 0.3389, 0.75, 0.3361, 0.75, 0.3389, 0.5, 0.3417, 0.5, 0.3417, 0.75, 0.3389, 0.75, 0.3417, 0.5, 0.3444, 0.5, 0.3444, 0.75, 0.3417, 0.75, 0.3444, 0.5, 0.3472, 0.5, 0.3472, 0.75, 0.3444, 0.75, 0.3472, 0.5, 0.35, 0.5, 0.35, 0.75, 0.3472, 0.75, 0.35, 0.5, 0.3528, 0.5, 0.3528, 0.75, 0.35, 0.75, 0.3528, 0.5, 0.3556, 0.5, 0.3556, 0.75, 0.3528, 0.75, 0.3556, 0.5, 0.3583, 0.5, 0.3583, 0.75, 0.3556, 0.75, 0.3583, 0.5, 0.3611, 0.5, 0.3611, 0.75, 0.3583, 0.75, 0.3611, 0.5, 0.3639, 0.5, 0.3639, 0.75, 0.3611, 0.75, 0.3639, 0.5, 0.3667, 0.5, 0.3667, 0.75, 0.3639, 0.75, 0.3667, 0.5, 0.3694, 0.5, 0.3694, 0.75, 0.3667, 0.75, 0.3694, 0.5, 0.3722, 0.5, 0.3722, 0.75, 0.3694, 0.75, 0.3722, 0.5, 0.375, 0.5, 0.375, 0.75, 0.3722, 0.75, 0.375, 0.75, 0.625, 0.75, 0.625, 0.75, 0.375, 0.75, 0.375, 0.75, 0.625, 0.75, 0.625, 0.7528, 0.375, 0.7528, 0.375, 0.7528, 0.625, 0.7528, 0.625, 0.7556, 0.375, 0.7556, 0.375, 0.7556, 0.625, 0.7556, 0.625, 0.7583, 0.375, 0.7583, 0.375, 0.7583, 0.625, 0.7583, 0.625, 0.7611, 0.375, 0.7611, 0.375, 0.7611, 0.625, 0.7611, 0.625, 0.7639, 0.375, 0.7639, 0.375, 0.7639, 0.625, 0.7639, 0.625, 0.7667, 0.375, 0.7667, 0.375, 0.7667, 0.625, 0.7667, 0.625, 0.7694, 0.375, 0.7694, 0.375, 0.7694, 0.625, 0.7694, 0.625, 0.7722, 0.375, 0.7722, 0.375, 0.7722, 0.625, 0.7722, 0.625, 0.775, 0.375, 0.775, 0.375, 0.775, 0.625, 0.775, 0.625, 0.7778, 0.375, 0.7778, 0.375, 0.7778, 0.625, 0.7778, 0.625, 0.7806, 0.375, 0.7806, 0.375, 0.7806, 0.625, 0.7806, 0.625, 0.7833, 0.375, 0.7833, 0.375, 0.7833, 0.625, 0.7833, 0.625, 0.7861, 0.375, 0.7861, 0.375, 0.7861, 0.625, 0.7861, 0.625, 0.7889, 0.375, 0.7889, 0.375, 0.7889, 0.625, 0.7889, 0.625, 0.7917, 0.375, 0.7917, 0.375, 0.7917, 0.625, 0.7917, 0.625, 0.7944, 0.375, 0.7944, 0.375, 0.7944, 0.625, 0.7944, 0.625, 0.7972, 0.375, 0.7972, 0.375, 0.7972, 0.625, 0.7972, 0.625, 0.8, 0.375, 0.8, 0.375, 0.8, 0.625, 0.8, 0.625, 0.8028, 0.375, 0.8028, 0.375, 0.8028, 0.625, 0.8028, 0.625, 0.8056, 0.375, 0.8056, 0.375, 0.8056, 0.625, 0.8056, 0.625, 0.8083, 0.375, 0.8083, 0.375, 0.8083, 0.625, 0.8083, 0.625, 0.8111, 0.375, 0.8111, 0.375, 0.8111, 0.625, 0.8111, 0.625, 0.8139, 0.375, 0.8139, 0.375, 0.8139, 0.625, 0.8139, 0.625, 0.8167, 0.375, 0.8167, 0.375, 0.8167, 0.625, 0.8167, 0.625, 0.8194, 0.375, 0.8194, 0.375, 0.8194, 0.625, 0.8194, 0.625, 0.8222, 0.375, 0.8222, 0.375, 0.8222, 0.625, 0.8222, 0.625, 0.825, 0.375, 0.825, 0.375, 0.825, 0.625, 0.825, 0.625, 0.8278, 0.375, 0.8278, 0.375, 0.8278, 0.625, 0.8278, 0.625, 0.8306, 0.375, 0.8306, 0.375, 0.8306, 0.625, 0.8306, 0.625, 0.8333, 0.375, 0.8333, 0.375, 0.8333, 0.625, 0.8333, 0.625, 0.8361, 0.375, 0.8361, 0.375, 0.8361, 0.625, 0.8361, 0.625, 0.8389, 0.375, 0.8389, 0.375, 0.8389, 0.625, 0.8389, 0.625, 0.8417, 0.375, 0.8417, 0.375, 0.8417, 0.625, 0.8417, 0.625, 0.8444, 0.375, 0.8444, 0.375, 0.8444, 0.625, 0.8444, 0.625, 0.8472, 0.375, 0.8472, 0.375, 0.8472, 0.625, 0.8472, 0.625, 0.85, 0.375, 0.85, 0.375, 0.85, 0.625, 0.85, 0.625, 0.8528, 0.375, 0.8528, 0.375, 0.8528, 0.625, 0.8528, 0.625, 0.8556, 0.375, 0.8556, 0.375, 0.8556, 0.625, 0.8556, 0.625, 0.8583, 0.375, 0.8583, 0.375, 0.8583, 0.625, 0.8583, 0.625, 0.8611, 0.375, 0.8611, 0.375, 0.8611, 0.625, 0.8611, 0.625, 0.8639, 0.375, 0.8639, 0.375, 0.8639, 0.625, 0.8639, 0.625, 0.8667, 0.375, 0.8667, 0.375, 0.8667, 0.625, 0.8667, 0.625, 0.8694, 0.375, 0.8694, 0.375, 0.8694, 0.625, 0.8694, 0.625, 0.8722, 0.375, 0.8722, 0.375, 0.8722, 0.625, 0.8722, 0.625, 0.875, 0.375, 0.875, 0.375, 0.875, 0.625, 0.875, 0.625, 0.8778, 0.375, 0.8778, 0.375, 0.8778, 0.625, 0.8778, 0.625, 0.8806, 0.375, 0.8806, 0.375, 0.8806, 0.625, 0.8806, 0.625, 0.8833, 0.375, 0.8833, 0.375, 0.8833, 0.625, 0.8833, 0.625, 0.8861, 0.375, 0.8861, 0.375, 0.8861, 0.625, 0.8861, 0.625, 0.8889, 0.375, 0.8889, 0.375, 0.8889, 0.625, 0.8889, 0.625, 0.8917, 0.375, 0.8917, 0.375, 0.8917, 0.625, 0.8917, 0.625, 0.8944, 0.375, 0.8944, 0.375, 0.8944, 0.625, 0.8944, 0.625, 0.8972, 0.375, 0.8972, 0.375, 0.8972, 0.625, 0.8972, 0.625, 0.9, 0.375, 0.9, 0.375, 0.9, 0.625, 0.9, 0.625, 0.9028, 0.375, 0.9028, 0.375, 0.9028, 0.625, 0.9028, 0.625, 0.9056, 0.375, 0.9056, 0.375, 0.9056, 0.625, 0.9056, 0.625, 0.9083, 0.375, 0.9083, 0.375, 0.9083, 0.625, 0.9083, 0.625, 0.9111, 0.375, 0.9111, 0.375, 0.9111, 0.625, 0.9111, 0.625, 0.9139, 0.375, 0.9139, 0.375, 0.9139, 0.625, 0.9139, 0.625, 0.9167, 0.375, 0.9167, 0.375, 0.9167, 0.625, 0.9167, 0.625, 0.9194, 0.375, 0.9194, 0.375, 0.9194, 0.625, 0.9194, 0.625, 0.9222, 0.375, 0.9222, 0.375, 0.9222, 0.625, 0.9222, 0.625, 0.925, 0.375, 0.925, 0.375, 0.925, 0.625, 0.925, 0.625, 0.9278, 0.375, 0.9278, 0.375, 0.9278, 0.625, 0.9278, 0.625, 0.9306, 0.375, 0.9306, 0.375, 0.9306, 0.625, 0.9306, 0.625, 0.9333, 0.375, 0.9333, 0.375, 0.9333, 0.625, 0.9333, 0.625, 0.9361, 0.375, 0.9361, 0.375, 0.9361, 0.625, 0.9361, 0.625, 0.9389, 0.375, 0.9389, 0.375, 0.9389, 0.625, 0.9389, 0.625, 0.9417, 0.375, 0.9417, 0.375, 0.9417, 0.625, 0.9417, 0.625, 0.9444, 0.375, 0.9444, 0.375, 0.9444, 0.625, 0.9444, 0.625, 0.9472, 0.375, 0.9472, 0.375, 0.9472, 0.625, 0.9472, 0.625, 0.95, 0.375, 0.95, 0.375, 0.95, 0.625, 0.95, 0.625, 0.9528, 0.375, 0.9528, 0.375, 0.9528, 0.625, 0.9528, 0.625, 0.9556, 0.375, 0.9556, 0.375, 0.9556, 0.625, 0.9556, 0.625, 0.9583, 0.375, 0.9583, 0.375, 0.9583, 0.625, 0.9583, 0.625, 0.9611, 0.375, 0.9611, 0.375, 0.9611, 0.625, 0.9611, 0.625, 0.9639, 0.375, 0.9639, 0.375, 0.9639, 0.625, 0.9639, 0.625, 0.9667, 0.375, 0.9667, 0.375, 0.9667, 0.625, 0.9667, 0.625, 0.9694, 0.375, 0.9694, 0.375, 0.9694, 0.625, 0.9694, 0.625, 0.9722, 0.375, 0.9722, 0.375, 0.9722, 0.625, 0.9722, 0.625, 0.975, 0.375, 0.975, 0.375, 0.975, 0.625, 0.975, 0.625, 0.9778, 0.375, 0.9778, 0.375, 0.9778, 0.625, 0.9778, 0.625, 0.9806, 0.375, 0.9806, 0.375, 0.9806, 0.625, 0.9806, 0.625, 0.9833, 0.375, 0.9833, 0.375, 0.9833, 0.625, 0.9833, 0.625, 0.9861, 0.375, 0.9861, 0.375, 0.9861, 0.625, 0.9861, 0.625, 0.9889, 0.375, 0.9889, 0.375, 0.9889, 0.625, 0.9889, 0.625, 0.9917, 0.375, 0.9917, 0.375, 0.9917, 0.625, 0.9917, 0.625, 0.9944, 0.375, 0.9944, 0.375, 0.25, 0.625, 0.25, 0.625, 0.2556, 0.375, 0.2556, 0.375, 0.2556, 0.625, 0.2556, 0.625, 0.2583, 0.375, 0.2583, 0.375, 0.2583, 0.625, 0.2583, 0.625, 0.2611, 0.375, 0.2611, 0.375, 0.2611, 0.625, 0.2611, 0.625, 0.2639, 0.375, 0.2639, 0.375, 0.2639, 0.625, 0.2639, 0.625, 0.2667, 0.375, 0.2667, 0.375, 0.2667, 0.625, 0.2667, 0.625, 0.2694, 0.375, 0.2694, 0.375, 0.2694, 0.625, 0.2694, 0.625, 0.2722, 0.375, 0.2722, 0.375, 0.2722, 0.625, 0.2722, 0.625, 0.275, 0.375, 0.275, 0.375, 0.275, 0.625, 0.275, 0.625, 0.2778, 0.375, 0.2778, 0.375, 0.2778, 0.625, 0.2778, 0.625, 0.2806, 0.375, 0.2806, 0.375, 0.2806, 0.625, 0.2806, 0.625, 0.2833, 0.375, 0.2833, 0.375, 0.2833, 0.625, 0.2833, 0.625, 0.2861, 0.375, 0.2861, 0.375, 0.2861, 0.625, 0.2861, 0.625, 0.2889, 0.375, 0.2889, 0.375, 0.2889, 0.625, 0.2889, 0.625, 0.2917, 0.375, 0.2917, 0.375, 0.2917, 0.625, 0.2917, 0.625, 0.2944, 0.375, 0.2944, 0.375, 0.2944, 0.625, 0.2944, 0.625, 0.2972, 0.375, 0.2972, 0.375, 0.2972, 0.625, 0.2972, 0.625, 0.3, 0.375, 0.3, 0.375, 0.3, 0.625, 0.3, 0.625, 0.3028, 0.375, 0.3028, 0.375, 0.3028, 0.625, 0.3028, 0.625, 0.3056, 0.375, 0.3056, 0.375, 0.3056, 0.625, 0.3056, 0.625, 0.3083, 0.375, 0.3083, 0.375, 0.3083, 0.625, 0.3083, 0.625, 0.3111, 0.375, 0.3111, 0.375, 0.3111, 0.625, 0.3111, 0.625, 0.3139, 0.375, 0.3139, 0.375, 0.3139, 0.625, 0.3139, 0.625, 0.3167, 0.375, 0.3167, 0.375, 0.3167, 0.625, 0.3167, 0.625, 0.3194, 0.375, 0.3194, 0.375, 0.3194, 0.625, 0.3194, 0.625, 0.3222, 0.375, 0.3222, 0.375, 0.3222, 0.625, 0.3222, 0.625, 0.325, 0.375, 0.325, 0.375, 0.325, 0.625, 0.325, 0.625, 0.3278, 0.375, 0.3278, 0.375, 0.3278, 0.625, 0.3278, 0.625, 0.3306, 0.375, 0.3306, 0.375, 0.3306, 0.625, 0.3306, 0.625, 0.3333, 0.375, 0.3333, 0.375, 0.3333, 0.625, 0.3333, 0.625, 0.3361, 0.375, 0.3361, 0.375, 0.3361, 0.625, 0.3361, 0.625, 0.3389, 0.375, 0.3389, 0.375, 0.3389, 0.625, 0.3389, 0.625, 0.3417, 0.375, 0.3417, 0.375, 0.3417, 0.625, 0.3417, 0.625, 0.3444, 0.375, 0.3444, 0.375, 0.3444, 0.625, 0.3444, 0.625, 0.3472, 0.375, 0.3472, 0.375, 0.3472, 0.625, 0.3472, 0.625, 0.35, 0.375, 0.35, 0.375, 0.35, 0.625, 0.35, 0.625, 0.3528, 0.375, 0.3528, 0.375, 0.3528, 0.625, 0.3528, 0.625, 0.3556, 0.375, 0.3556, 0.375, 0.3556, 0.625, 0.3556, 0.625, 0.3583, 0.375, 0.3583, 0.375, 0.3583, 0.625, 0.3583, 0.625, 0.3611, 0.375, 0.3611, 0.375, 0.3611, 0.625, 0.3611, 0.625, 0.3639, 0.375, 0.3639, 0.375, 0.3639, 0.625, 0.3639, 0.625, 0.3667, 0.375, 0.3667, 0.375, 0.3667, 0.625, 0.3667, 0.625, 0.3694, 0.375, 0.3694, 0.375, 0.3694, 0.625, 0.3694, 0.625, 0.3722, 0.375, 0.3722, 0.375, 0.3722, 0.625, 0.3722, 0.625, 0.375, 0.375, 0.375, 0.375, 0.375, 0.625, 0.375, 0.625, 0.3778, 0.375, 0.3778, 0.375, 0.3778, 0.625, 0.3778, 0.625, 0.3806, 0.375, 0.3806, 0.375, 0.3806, 0.625, 0.3806, 0.625, 0.3833, 0.375, 0.3833, 0.375, 0.3833, 0.625, 0.3833, 0.625, 0.3861, 0.375, 0.3861, 0.375, 0.3861, 0.625, 0.3861, 0.625, 0.3889, 0.375, 0.3889, 0.375, 0.3889, 0.625, 0.3889, 0.625, 0.3917, 0.375, 0.3917, 0.375, 0.3917, 0.625, 0.3917, 0.625, 0.3944, 0.375, 0.3944, 0.375, 0.3944, 0.625, 0.3944, 0.625, 0.3972, 0.375, 0.3972, 0.375, 0.3972, 0.625, 0.3972, 0.625, 0.4, 0.375, 0.4, 0.375, 0.4, 0.625, 0.4, 0.625, 0.4028, 0.375, 0.4028, 0.375, 0.4028, 0.625, 0.4028, 0.625, 0.4056, 0.375, 0.4056, 0.375, 0.4056, 0.625, 0.4056, 0.625, 0.4083, 0.375, 0.4083, 0.375, 0.4083, 0.625, 0.4083, 0.625, 0.4111, 0.375, 0.4111, 0.375, 0.4111, 0.625, 0.4111, 0.625, 0.4139, 0.375, 0.4139, 0.375, 0.4139, 0.625, 0.4139, 0.625, 0.4167, 0.375, 0.4167, 0.375, 0.4167, 0.625, 0.4167, 0.625, 0.4194, 0.375, 0.4194, 0.375, 0.4194, 0.625, 0.4194, 0.625, 0.4222, 0.375, 0.4222, 0.375, 0.4222, 0.625, 0.4222, 0.625, 0.425, 0.375, 0.425, 0.375, 0.425, 0.625, 0.425, 0.625, 0.4278, 0.375, 0.4278, 0.375, 0.4278, 0.625, 0.4278, 0.625, 0.4306, 0.375, 0.4306, 0.375, 0.4306, 0.625, 0.4306, 0.625, 0.4333, 0.375, 0.4333, 0.375, 0.4333, 0.625, 0.4333, 0.625, 0.4361, 0.375, 0.4361, 0.375, 0.4361, 0.625, 0.4361, 0.625, 0.4389, 0.375, 0.4389, 0.375, 0.4389, 0.625, 0.4389, 0.625, 0.4417, 0.375, 0.4417, 0.375, 0.4417, 0.625, 0.4417, 0.625, 0.4444, 0.375, 0.4444, 0.375, 0.4444, 0.625, 0.4444, 0.625, 0.4472, 0.375, 0.4472, 0.375, 0.4472, 0.625, 0.4472, 0.625, 0.45, 0.375, 0.45, 0.375, 0.45, 0.625, 0.45, 0.625, 0.4528, 0.375, 0.4528, 0.375, 0.4528, 0.625, 0.4528, 0.625, 0.4556, 0.375, 0.4556, 0.375, 0.4556, 0.625, 0.4556, 0.625, 0.4583, 0.375, 0.4583, 0.375, 0.4583, 0.625, 0.4583, 0.625, 0.4611, 0.375, 0.4611, 0.375, 0.4611, 0.625, 0.4611, 0.625, 0.4639, 0.375, 0.4639, 0.375, 0.4639, 0.625, 0.4639, 0.625, 0.4667, 0.375, 0.4667, 0.375, 0.4667, 0.625, 0.4667, 0.625, 0.4694, 0.375, 0.4694, 0.375, 0.4694, 0.625, 0.4694, 0.625, 0.4722, 0.375, 0.4722, 0.375, 0.4722, 0.625, 0.4722, 0.625, 0.475, 0.375, 0.475, 0.375, 0.475, 0.625, 0.475, 0.625, 0.4778, 0.375, 0.4778, 0.375, 0.4778, 0.625, 0.4778, 0.625, 0.4806, 0.375, 0.4806, 0.375, 0.4806, 0.625, 0.4806, 0.625, 0.4833, 0.375, 0.4833, 0.375, 0.4833, 0.625, 0.4833, 0.625, 0.4861, 0.375, 0.4861, 0.375, 0.4861, 0.625, 0.4861, 0.625, 0.4889, 0.375, 0.4889, 0.375, 0.4889, 0.625, 0.4889, 0.625, 0.4917, 0.375, 0.4917, 0.375, 0.4917, 0.625, 0.4917, 0.625, 0.4944, 0.375, 0.4944, 0.375, 0.4944, 0.625, 0.4944, 0.625, 0.4972, 0.375, 0.4972, 0.375, 0.4972, 0.625, 0.4972, 0.625, 0.5, 0.375, 0.5])
me_cube_001.use_remesh_fix_poles = True
me_cube_001.use_remesh_preserve_attributes = False
me_cube_001.update()

# ---- objects
ob_cube = bpy.data.objects.new('Cube', me_cube_001)
ob_empty = bpy.data.objects.new('Empty', None)

# ---- transforms, parenting, visibility, modifiers, constraints
ob_cube.location = (0.8329, -0.0656, 0.04156)
ob_cube.scale = (3.0, 1.0, 1.0)
ob_empty.location = (0.0, 1.599, 0.0)

# ---- collection membership
col_collection.objects.link(ob_cube)
col_collection.objects.link(ob_empty)

# ---- scene / render settings (as saved in the file)
scene.frame_start = 1; scene.frame_end = 250; scene.frame_set(1)
scene.render.engine = 'BLENDER_EEVEE_NEXT'
scene.cycles.sampling_pattern = 'TABULATED_SOBOL'
scene.cycles.use_light_tree = False
scene.view_settings.view_transform = 'Filmic'
bpy.context.view_layer.update()

# ---- added for rendering (the .blend has no active camera and no usable light): camera, sun
cam_auto = bpy.data.cameras.new('AutoCamera')
cam_auto.lens = 50.0
cam_auto.sensor_width = 36.0
cam_auto.clip_end = 1000.0
ob_auto_camera = bpy.data.objects.new('AutoCamera', cam_auto)
scene.collection.objects.link(ob_auto_camera)
ob_auto_camera.location = (21.5662, -18.3822, 17.2728)
ob_auto_camera.rotation_euler = (1.09748, -7.21219e-08, 0.694738)
scene.camera = ob_auto_camera
light_auto_sun = bpy.data.lights.new('AutoSun', 'SUN')
light_auto_sun.energy = 3.0
light_auto_sun.angle = 0.0523599
ob_auto_sun = bpy.data.objects.new('AutoSun', light_auto_sun)
scene.collection.objects.link(ob_auto_sun)
ob_auto_sun.rotation_euler = (0.872665, 0.174533, 0.523599)
bpy.context.view_layer.update()
